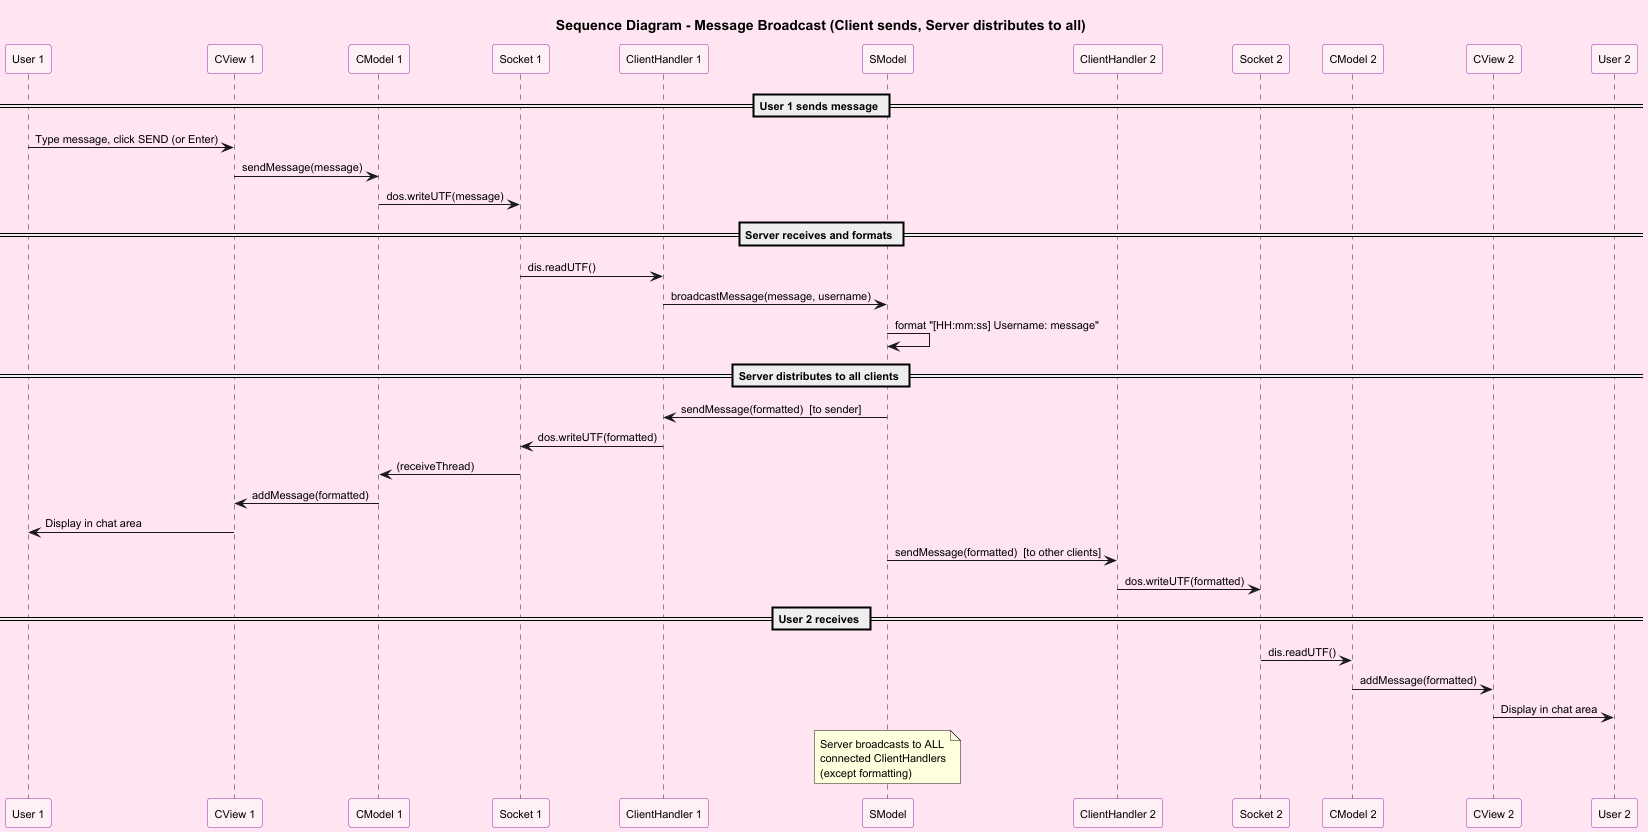

The diagram above was rendered by PlantUML. Its source (embedded in the PNG):
@startuml Sequence Diagram - Message Broadcast Flow
skinparam backgroundColor #FFE5F1
skinparam defaultFontSize 11
skinparam sequenceParticipant {
    backgroundColor #FFF0F8
    borderColor #9C27B0
}

title Sequence Diagram - Message Broadcast (Client sends, Server distributes to all)

participant "User 1" as user1
participant "CView 1" as view1
participant "CModel 1" as model1
participant "Socket 1" as socket1
participant "ClientHandler 1" as handler1
participant "SModel" as serverModel
participant "ClientHandler 2" as handler2
participant "Socket 2" as socket2
participant "CModel 2" as model2
participant "CView 2" as view2
participant "User 2" as user2

== User 1 sends message ==
user1 -> view1 : Type message, click SEND (or Enter)
view1 -> model1 : sendMessage(message)
model1 -> socket1 : dos.writeUTF(message)

== Server receives and formats ==
socket1 -> handler1 : dis.readUTF()
handler1 -> serverModel : broadcastMessage(message, username)
serverModel -> serverModel : format "[HH:mm:ss] Username: message"

== Server distributes to all clients ==
serverModel -> handler1 : sendMessage(formatted)  [to sender]
handler1 -> socket1 : dos.writeUTF(formatted)
socket1 -> model1 : (receiveThread)
model1 -> view1 : addMessage(formatted)
view1 -> user1 : Display in chat area

serverModel -> handler2 : sendMessage(formatted)  [to other clients]
handler2 -> socket2 : dos.writeUTF(formatted)

== User 2 receives ==
socket2 -> model2 : dis.readUTF()
model2 -> view2 : addMessage(formatted)
view2 -> user2 : Display in chat area

note over serverModel
  Server broadcasts to ALL
  connected ClientHandlers
  (except formatting)
end note

@enduml